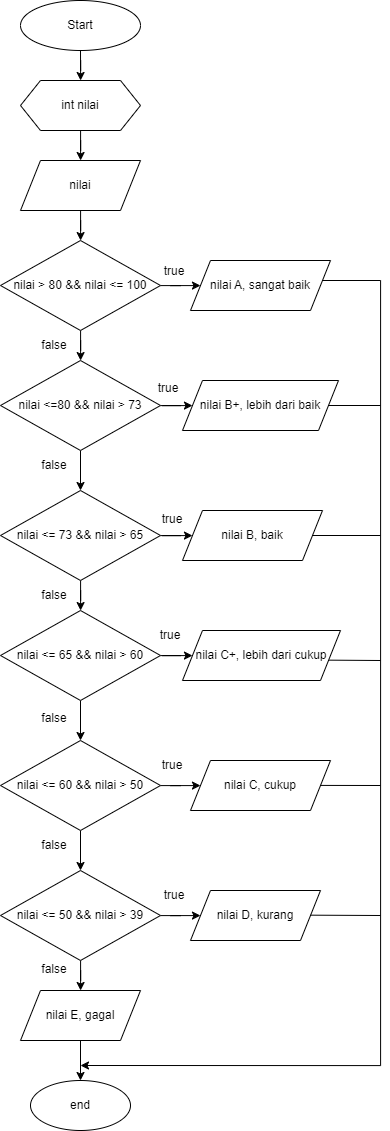

The diagram above was exported from draw.io. Its source (the exported page's mxGraphModel, read from the mxfile embedded in the PNG):
<mxGraphModel dx="1571" dy="924" grid="1" gridSize="10" guides="1" tooltips="1" connect="1" arrows="1" fold="1" page="1" pageScale="1" pageWidth="827" pageHeight="1169" math="0" shadow="0">
  <root>
    <mxCell id="WIyWlLk6GJQsqaUBKTNV-0" />
    <mxCell id="WIyWlLk6GJQsqaUBKTNV-1" parent="WIyWlLk6GJQsqaUBKTNV-0" />
    <mxCell id="f5rW8T4KBbToqke0cQT3-1" value="" style="edgeStyle=orthogonalEdgeStyle;rounded=0;orthogonalLoop=1;jettySize=auto;html=1;" parent="WIyWlLk6GJQsqaUBKTNV-1" source="Zp5ObgwKikjDbrnDJgfd-0" target="f5rW8T4KBbToqke0cQT3-0" edge="1">
      <mxGeometry relative="1" as="geometry" />
    </mxCell>
    <object label="Start" Start="" id="Zp5ObgwKikjDbrnDJgfd-0">
      <mxCell style="ellipse;whiteSpace=wrap;html=1;" parent="WIyWlLk6GJQsqaUBKTNV-1" vertex="1">
        <mxGeometry x="200" y="20" width="120" height="50" as="geometry" />
      </mxCell>
    </object>
    <mxCell id="f5rW8T4KBbToqke0cQT3-3" value="" style="edgeStyle=orthogonalEdgeStyle;rounded=0;orthogonalLoop=1;jettySize=auto;html=1;" parent="WIyWlLk6GJQsqaUBKTNV-1" source="f5rW8T4KBbToqke0cQT3-0" target="f5rW8T4KBbToqke0cQT3-2" edge="1">
      <mxGeometry relative="1" as="geometry" />
    </mxCell>
    <mxCell id="f5rW8T4KBbToqke0cQT3-0" value="int nilai" style="shape=hexagon;perimeter=hexagonPerimeter2;whiteSpace=wrap;html=1;fixedSize=1;" parent="WIyWlLk6GJQsqaUBKTNV-1" vertex="1">
      <mxGeometry x="200" y="100" width="120" height="50" as="geometry" />
    </mxCell>
    <mxCell id="f5rW8T4KBbToqke0cQT3-5" value="" style="edgeStyle=orthogonalEdgeStyle;rounded=0;orthogonalLoop=1;jettySize=auto;html=1;" parent="WIyWlLk6GJQsqaUBKTNV-1" source="f5rW8T4KBbToqke0cQT3-2" target="f5rW8T4KBbToqke0cQT3-4" edge="1">
      <mxGeometry relative="1" as="geometry" />
    </mxCell>
    <mxCell id="f5rW8T4KBbToqke0cQT3-2" value="nilai" style="shape=parallelogram;perimeter=parallelogramPerimeter;whiteSpace=wrap;html=1;fixedSize=1;" parent="WIyWlLk6GJQsqaUBKTNV-1" vertex="1">
      <mxGeometry x="200" y="180" width="120" height="50" as="geometry" />
    </mxCell>
    <mxCell id="n9KDln3hVggZD_xZSS6n-1" value="" style="edgeStyle=orthogonalEdgeStyle;rounded=0;orthogonalLoop=1;jettySize=auto;html=1;" parent="WIyWlLk6GJQsqaUBKTNV-1" source="f5rW8T4KBbToqke0cQT3-4" target="n9KDln3hVggZD_xZSS6n-0" edge="1">
      <mxGeometry relative="1" as="geometry" />
    </mxCell>
    <mxCell id="n9KDln3hVggZD_xZSS6n-3" value="" style="edgeStyle=orthogonalEdgeStyle;rounded=0;orthogonalLoop=1;jettySize=auto;html=1;" parent="WIyWlLk6GJQsqaUBKTNV-1" source="f5rW8T4KBbToqke0cQT3-4" target="n9KDln3hVggZD_xZSS6n-2" edge="1">
      <mxGeometry relative="1" as="geometry" />
    </mxCell>
    <mxCell id="f5rW8T4KBbToqke0cQT3-4" value="nilai &amp;gt; 80 &amp;amp;&amp;amp; nilai &amp;lt;= 100" style="rhombus;whiteSpace=wrap;html=1;" parent="WIyWlLk6GJQsqaUBKTNV-1" vertex="1">
      <mxGeometry x="180" y="260" width="160" height="90" as="geometry" />
    </mxCell>
    <mxCell id="n9KDln3hVggZD_xZSS6n-29" value="" style="edgeStyle=orthogonalEdgeStyle;rounded=0;orthogonalLoop=1;jettySize=auto;html=1;" parent="WIyWlLk6GJQsqaUBKTNV-1" edge="1">
      <mxGeometry relative="1" as="geometry">
        <mxPoint x="500" y="300" as="sourcePoint" />
        <mxPoint x="260" y="1085" as="targetPoint" />
        <Array as="points">
          <mxPoint x="560" y="300" />
          <mxPoint x="560" y="1085" />
        </Array>
      </mxGeometry>
    </mxCell>
    <mxCell id="n9KDln3hVggZD_xZSS6n-0" value="nilai A, sangat baik" style="shape=parallelogram;perimeter=parallelogramPerimeter;whiteSpace=wrap;html=1;fixedSize=1;" parent="WIyWlLk6GJQsqaUBKTNV-1" vertex="1">
      <mxGeometry x="370" y="280" width="140" height="50" as="geometry" />
    </mxCell>
    <mxCell id="n9KDln3hVggZD_xZSS6n-5" value="" style="edgeStyle=orthogonalEdgeStyle;rounded=0;orthogonalLoop=1;jettySize=auto;html=1;" parent="WIyWlLk6GJQsqaUBKTNV-1" source="n9KDln3hVggZD_xZSS6n-2" target="n9KDln3hVggZD_xZSS6n-4" edge="1">
      <mxGeometry relative="1" as="geometry" />
    </mxCell>
    <mxCell id="n9KDln3hVggZD_xZSS6n-7" value="" style="edgeStyle=orthogonalEdgeStyle;rounded=0;orthogonalLoop=1;jettySize=auto;html=1;" parent="WIyWlLk6GJQsqaUBKTNV-1" source="n9KDln3hVggZD_xZSS6n-2" target="n9KDln3hVggZD_xZSS6n-6" edge="1">
      <mxGeometry relative="1" as="geometry" />
    </mxCell>
    <mxCell id="n9KDln3hVggZD_xZSS6n-2" value="nilai &amp;lt;=80 &amp;amp;&amp;amp; nilai &amp;gt; 73" style="rhombus;whiteSpace=wrap;html=1;" parent="WIyWlLk6GJQsqaUBKTNV-1" vertex="1">
      <mxGeometry x="180" y="380" width="160" height="90" as="geometry" />
    </mxCell>
    <mxCell id="n9KDln3hVggZD_xZSS6n-4" value="nilai B+, lebih dari baik" style="shape=parallelogram;perimeter=parallelogramPerimeter;whiteSpace=wrap;html=1;fixedSize=1;" parent="WIyWlLk6GJQsqaUBKTNV-1" vertex="1">
      <mxGeometry x="362" y="400" width="156" height="50" as="geometry" />
    </mxCell>
    <mxCell id="n9KDln3hVggZD_xZSS6n-9" value="" style="edgeStyle=orthogonalEdgeStyle;rounded=0;orthogonalLoop=1;jettySize=auto;html=1;" parent="WIyWlLk6GJQsqaUBKTNV-1" source="n9KDln3hVggZD_xZSS6n-6" target="n9KDln3hVggZD_xZSS6n-8" edge="1">
      <mxGeometry relative="1" as="geometry" />
    </mxCell>
    <mxCell id="n9KDln3hVggZD_xZSS6n-11" value="" style="edgeStyle=orthogonalEdgeStyle;rounded=0;orthogonalLoop=1;jettySize=auto;html=1;" parent="WIyWlLk6GJQsqaUBKTNV-1" source="n9KDln3hVggZD_xZSS6n-6" target="n9KDln3hVggZD_xZSS6n-10" edge="1">
      <mxGeometry relative="1" as="geometry" />
    </mxCell>
    <mxCell id="n9KDln3hVggZD_xZSS6n-6" value="nilai &amp;lt;= 73 &amp;amp;&amp;amp; nilai &amp;gt; 65" style="rhombus;whiteSpace=wrap;html=1;" parent="WIyWlLk6GJQsqaUBKTNV-1" vertex="1">
      <mxGeometry x="180" y="510" width="160" height="90" as="geometry" />
    </mxCell>
    <mxCell id="n9KDln3hVggZD_xZSS6n-8" value="nilai B, baik" style="shape=parallelogram;perimeter=parallelogramPerimeter;whiteSpace=wrap;html=1;fixedSize=1;" parent="WIyWlLk6GJQsqaUBKTNV-1" vertex="1">
      <mxGeometry x="362" y="530" width="140" height="50" as="geometry" />
    </mxCell>
    <mxCell id="n9KDln3hVggZD_xZSS6n-13" value="" style="edgeStyle=orthogonalEdgeStyle;rounded=0;orthogonalLoop=1;jettySize=auto;html=1;" parent="WIyWlLk6GJQsqaUBKTNV-1" source="n9KDln3hVggZD_xZSS6n-10" target="n9KDln3hVggZD_xZSS6n-12" edge="1">
      <mxGeometry relative="1" as="geometry" />
    </mxCell>
    <mxCell id="n9KDln3hVggZD_xZSS6n-17" value="" style="edgeStyle=orthogonalEdgeStyle;rounded=0;orthogonalLoop=1;jettySize=auto;html=1;" parent="WIyWlLk6GJQsqaUBKTNV-1" source="n9KDln3hVggZD_xZSS6n-10" target="n9KDln3hVggZD_xZSS6n-16" edge="1">
      <mxGeometry relative="1" as="geometry" />
    </mxCell>
    <mxCell id="n9KDln3hVggZD_xZSS6n-10" value="nilai &amp;lt;= 65 &amp;amp;&amp;amp; nilai &amp;gt; 60" style="rhombus;whiteSpace=wrap;html=1;" parent="WIyWlLk6GJQsqaUBKTNV-1" vertex="1">
      <mxGeometry x="180" y="630" width="160" height="90" as="geometry" />
    </mxCell>
    <mxCell id="n9KDln3hVggZD_xZSS6n-12" value="nilai C+, lebih dari cukup" style="shape=parallelogram;perimeter=parallelogramPerimeter;whiteSpace=wrap;html=1;fixedSize=1;" parent="WIyWlLk6GJQsqaUBKTNV-1" vertex="1">
      <mxGeometry x="362" y="650" width="158" height="50" as="geometry" />
    </mxCell>
    <mxCell id="n9KDln3hVggZD_xZSS6n-19" value="" style="edgeStyle=orthogonalEdgeStyle;rounded=0;orthogonalLoop=1;jettySize=auto;html=1;" parent="WIyWlLk6GJQsqaUBKTNV-1" source="n9KDln3hVggZD_xZSS6n-16" target="n9KDln3hVggZD_xZSS6n-18" edge="1">
      <mxGeometry relative="1" as="geometry" />
    </mxCell>
    <mxCell id="n9KDln3hVggZD_xZSS6n-21" value="" style="edgeStyle=orthogonalEdgeStyle;rounded=0;orthogonalLoop=1;jettySize=auto;html=1;" parent="WIyWlLk6GJQsqaUBKTNV-1" source="n9KDln3hVggZD_xZSS6n-16" target="n9KDln3hVggZD_xZSS6n-20" edge="1">
      <mxGeometry relative="1" as="geometry" />
    </mxCell>
    <mxCell id="n9KDln3hVggZD_xZSS6n-16" value="nilai &amp;lt;= 60 &amp;amp;&amp;amp; nilai &amp;gt; 50" style="rhombus;whiteSpace=wrap;html=1;" parent="WIyWlLk6GJQsqaUBKTNV-1" vertex="1">
      <mxGeometry x="180" y="760" width="160" height="90" as="geometry" />
    </mxCell>
    <mxCell id="n9KDln3hVggZD_xZSS6n-18" value="nilai C, cukup" style="shape=parallelogram;perimeter=parallelogramPerimeter;whiteSpace=wrap;html=1;fixedSize=1;" parent="WIyWlLk6GJQsqaUBKTNV-1" vertex="1">
      <mxGeometry x="370" y="780" width="140" height="50" as="geometry" />
    </mxCell>
    <mxCell id="n9KDln3hVggZD_xZSS6n-23" value="" style="edgeStyle=orthogonalEdgeStyle;rounded=0;orthogonalLoop=1;jettySize=auto;html=1;" parent="WIyWlLk6GJQsqaUBKTNV-1" source="n9KDln3hVggZD_xZSS6n-20" target="n9KDln3hVggZD_xZSS6n-22" edge="1">
      <mxGeometry relative="1" as="geometry" />
    </mxCell>
    <mxCell id="n9KDln3hVggZD_xZSS6n-25" value="" style="edgeStyle=orthogonalEdgeStyle;rounded=0;orthogonalLoop=1;jettySize=auto;html=1;" parent="WIyWlLk6GJQsqaUBKTNV-1" source="n9KDln3hVggZD_xZSS6n-20" target="n9KDln3hVggZD_xZSS6n-24" edge="1">
      <mxGeometry relative="1" as="geometry" />
    </mxCell>
    <mxCell id="n9KDln3hVggZD_xZSS6n-20" value="nilai &amp;lt;= 50 &amp;amp;&amp;amp; nilai &amp;gt; 39" style="rhombus;whiteSpace=wrap;html=1;" parent="WIyWlLk6GJQsqaUBKTNV-1" vertex="1">
      <mxGeometry x="180" y="890" width="160" height="90" as="geometry" />
    </mxCell>
    <mxCell id="n9KDln3hVggZD_xZSS6n-22" value="nilai D, kurang" style="shape=parallelogram;perimeter=parallelogramPerimeter;whiteSpace=wrap;html=1;fixedSize=1;" parent="WIyWlLk6GJQsqaUBKTNV-1" vertex="1">
      <mxGeometry x="370" y="910" width="130" height="50" as="geometry" />
    </mxCell>
    <mxCell id="n9KDln3hVggZD_xZSS6n-27" value="" style="edgeStyle=orthogonalEdgeStyle;rounded=0;orthogonalLoop=1;jettySize=auto;html=1;" parent="WIyWlLk6GJQsqaUBKTNV-1" source="n9KDln3hVggZD_xZSS6n-24" target="n9KDln3hVggZD_xZSS6n-26" edge="1">
      <mxGeometry relative="1" as="geometry" />
    </mxCell>
    <mxCell id="n9KDln3hVggZD_xZSS6n-24" value="nilai E, gagal" style="shape=parallelogram;perimeter=parallelogramPerimeter;whiteSpace=wrap;html=1;fixedSize=1;" parent="WIyWlLk6GJQsqaUBKTNV-1" vertex="1">
      <mxGeometry x="200" y="1010" width="120" height="50" as="geometry" />
    </mxCell>
    <mxCell id="n9KDln3hVggZD_xZSS6n-26" value="end" style="ellipse;whiteSpace=wrap;html=1;" parent="WIyWlLk6GJQsqaUBKTNV-1" vertex="1">
      <mxGeometry x="210" y="1100" width="100" height="50" as="geometry" />
    </mxCell>
    <mxCell id="n9KDln3hVggZD_xZSS6n-30" value="true" style="text;html=1;strokeColor=none;fillColor=none;align=center;verticalAlign=middle;whiteSpace=wrap;rounded=0;" parent="WIyWlLk6GJQsqaUBKTNV-1" vertex="1">
      <mxGeometry x="324" y="276" width="60" height="30" as="geometry" />
    </mxCell>
    <mxCell id="n9KDln3hVggZD_xZSS6n-31" value="true" style="text;html=1;strokeColor=none;fillColor=none;align=center;verticalAlign=middle;whiteSpace=wrap;rounded=0;" parent="WIyWlLk6GJQsqaUBKTNV-1" vertex="1">
      <mxGeometry x="318" y="393" width="60" height="30" as="geometry" />
    </mxCell>
    <mxCell id="n9KDln3hVggZD_xZSS6n-32" value="true" style="text;html=1;strokeColor=none;fillColor=none;align=center;verticalAlign=middle;whiteSpace=wrap;rounded=0;" parent="WIyWlLk6GJQsqaUBKTNV-1" vertex="1">
      <mxGeometry x="322" y="524" width="60" height="30" as="geometry" />
    </mxCell>
    <mxCell id="n9KDln3hVggZD_xZSS6n-33" value="true" style="text;html=1;strokeColor=none;fillColor=none;align=center;verticalAlign=middle;whiteSpace=wrap;rounded=0;" parent="WIyWlLk6GJQsqaUBKTNV-1" vertex="1">
      <mxGeometry x="320" y="640" width="60" height="30" as="geometry" />
    </mxCell>
    <mxCell id="n9KDln3hVggZD_xZSS6n-34" value="true" style="text;html=1;strokeColor=none;fillColor=none;align=center;verticalAlign=middle;whiteSpace=wrap;rounded=0;" parent="WIyWlLk6GJQsqaUBKTNV-1" vertex="1">
      <mxGeometry x="322" y="770" width="60" height="30" as="geometry" />
    </mxCell>
    <mxCell id="n9KDln3hVggZD_xZSS6n-35" value="true" style="text;html=1;strokeColor=none;fillColor=none;align=center;verticalAlign=middle;whiteSpace=wrap;rounded=0;" parent="WIyWlLk6GJQsqaUBKTNV-1" vertex="1">
      <mxGeometry x="324" y="900" width="60" height="30" as="geometry" />
    </mxCell>
    <mxCell id="n9KDln3hVggZD_xZSS6n-36" value="false" style="text;html=1;strokeColor=none;fillColor=none;align=center;verticalAlign=middle;whiteSpace=wrap;rounded=0;" parent="WIyWlLk6GJQsqaUBKTNV-1" vertex="1">
      <mxGeometry x="204" y="350" width="60" height="30" as="geometry" />
    </mxCell>
    <mxCell id="n9KDln3hVggZD_xZSS6n-37" value="false" style="text;html=1;strokeColor=none;fillColor=none;align=center;verticalAlign=middle;whiteSpace=wrap;rounded=0;" parent="WIyWlLk6GJQsqaUBKTNV-1" vertex="1">
      <mxGeometry x="204" y="470" width="60" height="30" as="geometry" />
    </mxCell>
    <mxCell id="n9KDln3hVggZD_xZSS6n-38" value="false" style="text;html=1;strokeColor=none;fillColor=none;align=center;verticalAlign=middle;whiteSpace=wrap;rounded=0;" parent="WIyWlLk6GJQsqaUBKTNV-1" vertex="1">
      <mxGeometry x="204" y="600" width="60" height="30" as="geometry" />
    </mxCell>
    <mxCell id="n9KDln3hVggZD_xZSS6n-39" value="false" style="text;html=1;strokeColor=none;fillColor=none;align=center;verticalAlign=middle;whiteSpace=wrap;rounded=0;" parent="WIyWlLk6GJQsqaUBKTNV-1" vertex="1">
      <mxGeometry x="204" y="723" width="60" height="30" as="geometry" />
    </mxCell>
    <mxCell id="n9KDln3hVggZD_xZSS6n-40" value="false" style="text;html=1;strokeColor=none;fillColor=none;align=center;verticalAlign=middle;whiteSpace=wrap;rounded=0;" parent="WIyWlLk6GJQsqaUBKTNV-1" vertex="1">
      <mxGeometry x="204" y="850" width="60" height="30" as="geometry" />
    </mxCell>
    <mxCell id="n9KDln3hVggZD_xZSS6n-41" value="false" style="text;html=1;strokeColor=none;fillColor=none;align=center;verticalAlign=middle;whiteSpace=wrap;rounded=0;" parent="WIyWlLk6GJQsqaUBKTNV-1" vertex="1">
      <mxGeometry x="204" y="974" width="60" height="30" as="geometry" />
    </mxCell>
    <mxCell id="8dUMu7kpWReSTbyT-gbQ-0" value="" style="endArrow=none;html=1;rounded=0;exitX=1;exitY=0.5;exitDx=0;exitDy=0;" edge="1" parent="WIyWlLk6GJQsqaUBKTNV-1" source="n9KDln3hVggZD_xZSS6n-4">
      <mxGeometry width="50" height="50" relative="1" as="geometry">
        <mxPoint x="502.0040000000001" y="426" as="sourcePoint" />
        <mxPoint x="560" y="425" as="targetPoint" />
      </mxGeometry>
    </mxCell>
    <mxCell id="8dUMu7kpWReSTbyT-gbQ-1" value="" style="endArrow=none;html=1;rounded=0;exitX=1;exitY=0.5;exitDx=0;exitDy=0;" edge="1" parent="WIyWlLk6GJQsqaUBKTNV-1" source="n9KDln3hVggZD_xZSS6n-8">
      <mxGeometry width="50" height="50" relative="1" as="geometry">
        <mxPoint x="490" y="555" as="sourcePoint" />
        <mxPoint x="560" y="555" as="targetPoint" />
      </mxGeometry>
    </mxCell>
    <mxCell id="8dUMu7kpWReSTbyT-gbQ-2" value="" style="endArrow=none;html=1;rounded=0;exitX=0.927;exitY=0.593;exitDx=0;exitDy=0;exitPerimeter=0;" edge="1" parent="WIyWlLk6GJQsqaUBKTNV-1" source="n9KDln3hVggZD_xZSS6n-12">
      <mxGeometry width="50" height="50" relative="1" as="geometry">
        <mxPoint x="510" y="680" as="sourcePoint" />
        <mxPoint x="560" y="680" as="targetPoint" />
      </mxGeometry>
    </mxCell>
    <mxCell id="8dUMu7kpWReSTbyT-gbQ-4" value="" style="endArrow=none;html=1;rounded=0;exitX=0.927;exitY=0.593;exitDx=0;exitDy=0;exitPerimeter=0;" edge="1" parent="WIyWlLk6GJQsqaUBKTNV-1">
      <mxGeometry width="50" height="50" relative="1" as="geometry">
        <mxPoint x="500" y="804.91" as="sourcePoint" />
        <mxPoint x="560" y="805" as="targetPoint" />
      </mxGeometry>
    </mxCell>
    <mxCell id="8dUMu7kpWReSTbyT-gbQ-5" value="" style="endArrow=none;html=1;rounded=0;exitX=0.927;exitY=0.593;exitDx=0;exitDy=0;exitPerimeter=0;" edge="1" parent="WIyWlLk6GJQsqaUBKTNV-1">
      <mxGeometry width="50" height="50" relative="1" as="geometry">
        <mxPoint x="490" y="934.67" as="sourcePoint" />
        <mxPoint x="560" y="935" as="targetPoint" />
      </mxGeometry>
    </mxCell>
  </root>
</mxGraphModel>